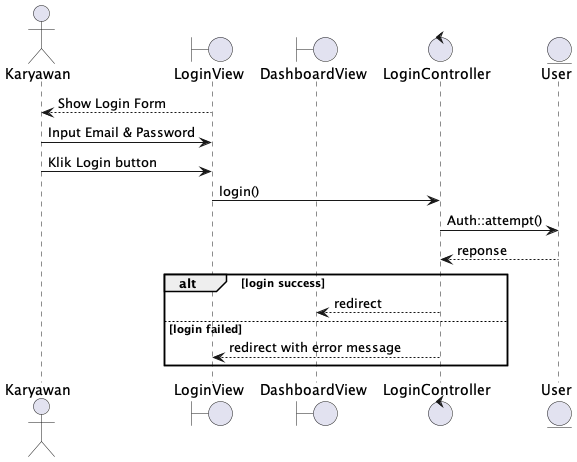

The diagram above was rendered by PlantUML. Its source (embedded in the PNG):
@startuml
actor Karyawan
boundary LoginView
boundary DashboardView
control LoginController
entity User

LoginView --> Karyawan : Show Login Form
Karyawan -> LoginView : Input Email & Password
Karyawan -> LoginView : Klik Login button
LoginView -> LoginController : login()
LoginController -> User : Auth::attempt()
User --> LoginController : reponse
alt login success
    LoginController --> DashboardView : redirect
else login failed
    LoginController --> LoginView : redirect with error message
end
@enduml